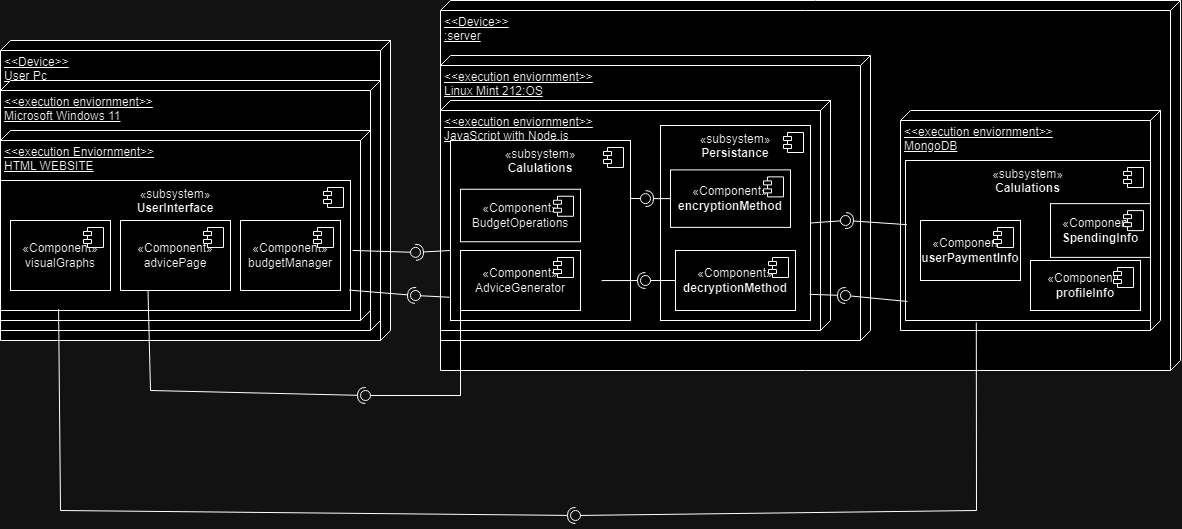

The diagram above was exported from draw.io. Its source (the exported page's mxGraphModel, read from the mxfile embedded in the PNG):
<mxGraphModel dx="3535" dy="870" grid="1" gridSize="10" guides="1" tooltips="1" connect="1" arrows="1" fold="1" page="1" pageScale="1" pageWidth="850" pageHeight="1100" math="0" shadow="0">
  <root>
    <mxCell id="0" />
    <mxCell id="1" parent="0" />
    <mxCell id="2" value="&amp;lt;&amp;lt;Device&amp;gt;&amp;gt;&lt;div&gt;:server&lt;/div&gt;" style="verticalAlign=top;align=left;spacingTop=8;spacingLeft=2;spacingRight=12;shape=cube;size=10;direction=south;fontStyle=4;html=1;whiteSpace=wrap;" vertex="1" parent="1">
      <mxGeometry x="-810" y="190" width="740" height="370" as="geometry" />
    </mxCell>
    <mxCell id="3" value="&amp;lt;&amp;lt;execution enviornment&amp;gt;&amp;gt;&lt;div&gt;MongoDB&lt;/div&gt;" style="verticalAlign=top;align=left;spacingTop=8;spacingLeft=2;spacingRight=12;shape=cube;size=10;direction=south;fontStyle=4;html=1;whiteSpace=wrap;" vertex="1" parent="1">
      <mxGeometry x="-350" y="300" width="260" height="220" as="geometry" />
    </mxCell>
    <mxCell id="4" value="&amp;lt;&amp;lt;execution enviornment&amp;gt;&amp;gt;&lt;div&gt;Linux Mint 212:OS&lt;/div&gt;" style="verticalAlign=top;align=left;spacingTop=8;spacingLeft=2;spacingRight=12;shape=cube;size=10;direction=south;fontStyle=4;html=1;whiteSpace=wrap;" vertex="1" parent="1">
      <mxGeometry x="-810" y="245" width="430" height="285" as="geometry" />
    </mxCell>
    <mxCell id="5" value="&amp;lt;&amp;lt;execution enviornment&amp;gt;&amp;gt;&lt;div&gt;JavaScript with Node.js&lt;/div&gt;" style="verticalAlign=top;align=left;spacingTop=8;spacingLeft=2;spacingRight=12;shape=cube;size=10;direction=south;fontStyle=4;html=1;whiteSpace=wrap;" vertex="1" parent="1">
      <mxGeometry x="-810" y="290" width="390" height="230" as="geometry" />
    </mxCell>
    <mxCell id="6" value="&amp;lt;&amp;lt;Device&amp;gt;&amp;gt;&lt;div&gt;User Pc&lt;/div&gt;" style="verticalAlign=top;align=left;spacingTop=8;spacingLeft=2;spacingRight=12;shape=cube;size=10;direction=south;fontStyle=4;html=1;whiteSpace=wrap;" vertex="1" parent="1">
      <mxGeometry x="-1250" y="230" width="390" height="300" as="geometry" />
    </mxCell>
    <mxCell id="7" value="&amp;lt;&amp;lt;execution enviornment&amp;gt;&amp;gt;&lt;div&gt;Microsoft Windows 11&lt;/div&gt;" style="verticalAlign=top;align=left;spacingTop=8;spacingLeft=2;spacingRight=12;shape=cube;size=10;direction=south;fontStyle=4;html=1;whiteSpace=wrap;" vertex="1" parent="1">
      <mxGeometry x="-1250" y="270" width="380" height="250" as="geometry" />
    </mxCell>
    <mxCell id="8" value="&amp;lt;&amp;lt;execution Enviornment&amp;gt;&amp;gt;&lt;div&gt;HTML WEBSITE&lt;/div&gt;" style="verticalAlign=top;align=left;spacingTop=8;spacingLeft=2;spacingRight=12;shape=cube;size=10;direction=south;fontStyle=4;html=1;whiteSpace=wrap;" vertex="1" parent="1">
      <mxGeometry x="-1250" y="320" width="370" height="190" as="geometry" />
    </mxCell>
    <mxCell id="9" value="«subsystem»&lt;br&gt;&lt;b&gt;UserInterface&lt;/b&gt;" style="html=1;dropTarget=0;whiteSpace=wrap;verticalAlign=top;" vertex="1" parent="1">
      <mxGeometry x="-1250" y="370" width="350" height="130" as="geometry" />
    </mxCell>
    <mxCell id="10" value="" style="shape=module;jettyWidth=8;jettyHeight=4;" vertex="1" parent="9">
      <mxGeometry x="1" width="20" height="20" relative="1" as="geometry">
        <mxPoint x="-27" y="7" as="offset" />
      </mxGeometry>
    </mxCell>
    <mxCell id="11" value="«Component»&lt;br&gt;&lt;div&gt;budgetManager&lt;/div&gt;" style="html=1;dropTarget=0;whiteSpace=wrap;" vertex="1" parent="1">
      <mxGeometry x="-1010" y="410" width="100" height="70" as="geometry" />
    </mxCell>
    <mxCell id="12" value="" style="shape=module;jettyWidth=8;jettyHeight=4;" vertex="1" parent="11">
      <mxGeometry x="1" width="20" height="20" relative="1" as="geometry">
        <mxPoint x="-27" y="7" as="offset" />
      </mxGeometry>
    </mxCell>
    <mxCell id="13" value="«Component»&lt;br&gt;&lt;div&gt;advicePage&lt;/div&gt;" style="html=1;dropTarget=0;whiteSpace=wrap;" vertex="1" parent="1">
      <mxGeometry x="-1130" y="410" width="110" height="70" as="geometry" />
    </mxCell>
    <mxCell id="14" value="" style="shape=module;jettyWidth=8;jettyHeight=4;" vertex="1" parent="13">
      <mxGeometry x="1" width="20" height="20" relative="1" as="geometry">
        <mxPoint x="-27" y="7" as="offset" />
      </mxGeometry>
    </mxCell>
    <mxCell id="15" value="«Component»&lt;br&gt;&lt;div&gt;visualGraphs&lt;/div&gt;" style="html=1;dropTarget=0;whiteSpace=wrap;" vertex="1" parent="1">
      <mxGeometry x="-1240" y="410" width="100" height="70" as="geometry" />
    </mxCell>
    <mxCell id="16" value="" style="shape=module;jettyWidth=8;jettyHeight=4;" vertex="1" parent="15">
      <mxGeometry x="1" width="20" height="20" relative="1" as="geometry">
        <mxPoint x="-27" y="7" as="offset" />
      </mxGeometry>
    </mxCell>
    <mxCell id="17" value="«subsystem»&lt;br&gt;&lt;b&gt;Calulations&lt;/b&gt;" style="html=1;dropTarget=0;whiteSpace=wrap;verticalAlign=top;" vertex="1" parent="1">
      <mxGeometry x="-800" y="330" width="180" height="180" as="geometry" />
    </mxCell>
    <mxCell id="18" value="" style="shape=module;jettyWidth=8;jettyHeight=4;" vertex="1" parent="17">
      <mxGeometry x="1" width="20" height="20" relative="1" as="geometry">
        <mxPoint x="-27" y="7" as="offset" />
      </mxGeometry>
    </mxCell>
    <mxCell id="19" value="«Component»&lt;br&gt;&lt;div&gt;BudgetOperations&lt;/div&gt;" style="html=1;dropTarget=0;whiteSpace=wrap;" vertex="1" parent="1">
      <mxGeometry x="-790" y="378.75" width="120" height="52.5" as="geometry" />
    </mxCell>
    <mxCell id="20" value="" style="shape=module;jettyWidth=8;jettyHeight=4;" vertex="1" parent="19">
      <mxGeometry x="1" width="20" height="20" relative="1" as="geometry">
        <mxPoint x="-27" y="7" as="offset" />
      </mxGeometry>
    </mxCell>
    <mxCell id="21" style="edgeStyle=orthogonalEdgeStyle;rounded=0;orthogonalLoop=1;jettySize=auto;html=1;exitX=0.5;exitY=1;exitDx=0;exitDy=0;" edge="1" source="19" target="19" parent="1">
      <mxGeometry relative="1" as="geometry" />
    </mxCell>
    <mxCell id="22" value="«Component»&lt;br&gt;&lt;div&gt;AdviceGenerator&lt;/div&gt;" style="html=1;dropTarget=0;whiteSpace=wrap;" vertex="1" parent="1">
      <mxGeometry x="-790" y="440" width="120" height="60" as="geometry" />
    </mxCell>
    <mxCell id="23" value="" style="shape=module;jettyWidth=8;jettyHeight=4;" vertex="1" parent="22">
      <mxGeometry x="1" width="20" height="20" relative="1" as="geometry">
        <mxPoint x="-27" y="7" as="offset" />
      </mxGeometry>
    </mxCell>
    <mxCell id="24" value="«subsystem»&lt;br&gt;&lt;b&gt;Persistance&lt;/b&gt;" style="html=1;dropTarget=0;whiteSpace=wrap;verticalAlign=top;" vertex="1" parent="1">
      <mxGeometry x="-590" y="315" width="150" height="195" as="geometry" />
    </mxCell>
    <mxCell id="25" value="" style="shape=module;jettyWidth=8;jettyHeight=4;" vertex="1" parent="24">
      <mxGeometry x="1" width="20" height="20" relative="1" as="geometry">
        <mxPoint x="-27" y="7" as="offset" />
      </mxGeometry>
    </mxCell>
    <mxCell id="26" value="«Component»&lt;br&gt;&lt;b&gt;encryptionMethod&lt;/b&gt;" style="html=1;dropTarget=0;whiteSpace=wrap;" vertex="1" parent="1">
      <mxGeometry x="-580" y="359.38" width="120" height="57.5" as="geometry" />
    </mxCell>
    <mxCell id="27" value="" style="shape=module;jettyWidth=8;jettyHeight=4;" vertex="1" parent="26">
      <mxGeometry x="1" width="20" height="20" relative="1" as="geometry">
        <mxPoint x="-27" y="7" as="offset" />
      </mxGeometry>
    </mxCell>
    <mxCell id="28" value="«Component»&lt;br&gt;&lt;b&gt;decryptionMethod&lt;/b&gt;" style="html=1;dropTarget=0;whiteSpace=wrap;" vertex="1" parent="1">
      <mxGeometry x="-575" y="440" width="120" height="60" as="geometry" />
    </mxCell>
    <mxCell id="29" value="" style="shape=module;jettyWidth=8;jettyHeight=4;" vertex="1" parent="28">
      <mxGeometry x="1" width="20" height="20" relative="1" as="geometry">
        <mxPoint x="-27" y="7" as="offset" />
      </mxGeometry>
    </mxCell>
    <mxCell id="30" value="«subsystem»&lt;br&gt;&lt;b&gt;Calulations&lt;/b&gt;" style="html=1;dropTarget=0;whiteSpace=wrap;verticalAlign=top;" vertex="1" parent="1">
      <mxGeometry x="-345" y="350" width="245" height="160" as="geometry" />
    </mxCell>
    <mxCell id="31" value="" style="shape=module;jettyWidth=8;jettyHeight=4;" vertex="1" parent="30">
      <mxGeometry x="1" width="20" height="20" relative="1" as="geometry">
        <mxPoint x="-27" y="7" as="offset" />
      </mxGeometry>
    </mxCell>
    <mxCell id="32" value="«Component»&lt;br&gt;&lt;b&gt;SpendingInfo&lt;/b&gt;" style="html=1;dropTarget=0;whiteSpace=wrap;" vertex="1" parent="1">
      <mxGeometry x="-200" y="393.13" width="100" height="53.75" as="geometry" />
    </mxCell>
    <mxCell id="33" value="" style="shape=module;jettyWidth=8;jettyHeight=4;" vertex="1" parent="32">
      <mxGeometry x="1" width="20" height="20" relative="1" as="geometry">
        <mxPoint x="-27" y="7" as="offset" />
      </mxGeometry>
    </mxCell>
    <mxCell id="34" value="«Component»&lt;br&gt;&lt;b&gt;userPaymentInfo&lt;/b&gt;" style="html=1;dropTarget=0;whiteSpace=wrap;" vertex="1" parent="1">
      <mxGeometry x="-330" y="410" width="100" height="60" as="geometry" />
    </mxCell>
    <mxCell id="35" value="" style="shape=module;jettyWidth=8;jettyHeight=4;" vertex="1" parent="34">
      <mxGeometry x="1" width="20" height="20" relative="1" as="geometry">
        <mxPoint x="-27" y="7" as="offset" />
      </mxGeometry>
    </mxCell>
    <mxCell id="36" value="«Component»&lt;br&gt;&lt;b&gt;profileInfo&lt;/b&gt;" style="html=1;dropTarget=0;whiteSpace=wrap;" vertex="1" parent="1">
      <mxGeometry x="-220" y="450" width="110" height="50" as="geometry" />
    </mxCell>
    <mxCell id="37" value="" style="shape=module;jettyWidth=8;jettyHeight=4;" vertex="1" parent="36">
      <mxGeometry x="1" width="20" height="20" relative="1" as="geometry">
        <mxPoint x="-27" y="7" as="offset" />
      </mxGeometry>
    </mxCell>
    <mxCell id="38" value="" style="rounded=0;orthogonalLoop=1;jettySize=auto;html=1;endArrow=halfCircle;endFill=0;endSize=6;strokeWidth=1;sketch=0;" edge="1" target="40" parent="1">
      <mxGeometry relative="1" as="geometry">
        <mxPoint x="-800" y="440" as="sourcePoint" />
      </mxGeometry>
    </mxCell>
    <mxCell id="39" value="" style="rounded=0;orthogonalLoop=1;jettySize=auto;html=1;endArrow=oval;endFill=0;sketch=0;sourcePerimeterSpacing=0;targetPerimeterSpacing=0;endSize=10;exitX=1.006;exitY=0.538;exitDx=0;exitDy=0;exitPerimeter=0;" edge="1" source="9" target="40" parent="1">
      <mxGeometry relative="1" as="geometry">
        <mxPoint x="-930" y="445" as="sourcePoint" />
      </mxGeometry>
    </mxCell>
    <mxCell id="40" value="" style="ellipse;whiteSpace=wrap;html=1;align=center;aspect=fixed;fillColor=none;strokeColor=none;resizable=0;perimeter=centerPerimeter;rotatable=0;allowArrows=0;points=[];outlineConnect=1;" vertex="1" parent="1">
      <mxGeometry x="-840" y="436.88" width="10" height="10" as="geometry" />
    </mxCell>
    <mxCell id="41" value="" style="rounded=0;orthogonalLoop=1;jettySize=auto;html=1;endArrow=halfCircle;endFill=0;endSize=6;strokeWidth=1;sketch=0;exitX=0.996;exitY=0.843;exitDx=0;exitDy=0;exitPerimeter=0;" edge="1" source="9" target="43" parent="1">
      <mxGeometry relative="1" as="geometry">
        <mxPoint x="-850" y="465" as="sourcePoint" />
      </mxGeometry>
    </mxCell>
    <mxCell id="42" value="" style="rounded=0;orthogonalLoop=1;jettySize=auto;html=1;endArrow=oval;endFill=0;sketch=0;sourcePerimeterSpacing=0;targetPerimeterSpacing=0;endSize=10;exitX=-0.004;exitY=0.871;exitDx=0;exitDy=0;exitPerimeter=0;" edge="1" source="17" target="43" parent="1">
      <mxGeometry relative="1" as="geometry">
        <mxPoint x="-890" y="465" as="sourcePoint" />
      </mxGeometry>
    </mxCell>
    <mxCell id="43" value="" style="ellipse;whiteSpace=wrap;html=1;align=center;aspect=fixed;fillColor=none;strokeColor=none;resizable=0;perimeter=centerPerimeter;rotatable=0;allowArrows=0;points=[];outlineConnect=1;flipH=1;flipV=0;" vertex="1" parent="1">
      <mxGeometry x="-840" y="480" width="10" height="10" as="geometry" />
    </mxCell>
    <mxCell id="44" value="" style="rounded=0;orthogonalLoop=1;jettySize=auto;html=1;endArrow=halfCircle;endFill=0;endSize=6;strokeWidth=1;sketch=0;exitX=0.25;exitY=1;exitDx=0;exitDy=0;" edge="1" source="13" target="46" parent="1">
      <mxGeometry relative="1" as="geometry">
        <mxPoint x="-830" y="465" as="sourcePoint" />
        <Array as="points">
          <mxPoint x="-1100" y="580" />
        </Array>
      </mxGeometry>
    </mxCell>
    <mxCell id="45" value="" style="rounded=0;orthogonalLoop=1;jettySize=auto;html=1;endArrow=oval;endFill=0;sketch=0;sourcePerimeterSpacing=0;targetPerimeterSpacing=0;endSize=10;exitX=0;exitY=0.5;exitDx=0;exitDy=0;entryX=0.512;entryY=0.74;entryDx=0;entryDy=0;entryPerimeter=0;" edge="1" source="22" target="46" parent="1">
      <mxGeometry relative="1" as="geometry">
        <mxPoint x="-800" y="475" as="sourcePoint" />
        <mxPoint x="-895" y="590" as="targetPoint" />
        <Array as="points">
          <mxPoint x="-790" y="585" />
        </Array>
      </mxGeometry>
    </mxCell>
    <mxCell id="46" value="" style="ellipse;whiteSpace=wrap;html=1;align=center;aspect=fixed;fillColor=none;strokeColor=none;resizable=0;perimeter=centerPerimeter;rotatable=0;allowArrows=0;points=[];outlineConnect=1;" vertex="1" parent="1">
      <mxGeometry x="-890" y="580" width="10" height="10" as="geometry" />
    </mxCell>
    <mxCell id="47" value="" style="rounded=0;orthogonalLoop=1;jettySize=auto;html=1;endArrow=halfCircle;endFill=0;endSize=6;strokeWidth=1;sketch=0;exitX=0;exitY=0.5;exitDx=0;exitDy=0;" edge="1" source="26" target="49" parent="1">
      <mxGeometry relative="1" as="geometry">
        <mxPoint x="-670" y="275" as="sourcePoint" />
      </mxGeometry>
    </mxCell>
    <mxCell id="48" value="" style="rounded=0;orthogonalLoop=1;jettySize=auto;html=1;endArrow=oval;endFill=0;sketch=0;sourcePerimeterSpacing=0;targetPerimeterSpacing=0;endSize=10;exitX=1.002;exitY=0.322;exitDx=0;exitDy=0;exitPerimeter=0;" edge="1" source="17" target="49" parent="1">
      <mxGeometry relative="1" as="geometry">
        <mxPoint x="-710" y="275" as="sourcePoint" />
      </mxGeometry>
    </mxCell>
    <mxCell id="49" value="" style="ellipse;whiteSpace=wrap;html=1;align=center;aspect=fixed;fillColor=none;strokeColor=none;resizable=0;perimeter=centerPerimeter;rotatable=0;allowArrows=0;points=[];outlineConnect=1;" vertex="1" parent="1">
      <mxGeometry x="-610" y="383.13" width="10" height="10" as="geometry" />
    </mxCell>
    <mxCell id="50" value="" style="rounded=0;orthogonalLoop=1;jettySize=auto;html=1;endArrow=halfCircle;endFill=0;endSize=6;strokeWidth=1;sketch=0;exitX=0.783;exitY=0.587;exitDx=0;exitDy=0;exitPerimeter=0;" edge="1" source="5" target="52" parent="1">
      <mxGeometry relative="1" as="geometry">
        <mxPoint x="-590" y="405" as="sourcePoint" />
      </mxGeometry>
    </mxCell>
    <mxCell id="51" value="" style="rounded=0;orthogonalLoop=1;jettySize=auto;html=1;endArrow=oval;endFill=0;sketch=0;sourcePerimeterSpacing=0;targetPerimeterSpacing=0;endSize=10;exitX=0;exitY=0.5;exitDx=0;exitDy=0;" edge="1" source="28" target="52" parent="1">
      <mxGeometry relative="1" as="geometry">
        <mxPoint x="-630" y="405" as="sourcePoint" />
      </mxGeometry>
    </mxCell>
    <mxCell id="52" value="" style="ellipse;whiteSpace=wrap;html=1;align=center;aspect=fixed;fillColor=none;strokeColor=none;resizable=0;perimeter=centerPerimeter;rotatable=0;allowArrows=0;points=[];outlineConnect=1;" vertex="1" parent="1">
      <mxGeometry x="-610" y="465" width="10" height="10" as="geometry" />
    </mxCell>
    <mxCell id="53" value="" style="rounded=0;orthogonalLoop=1;jettySize=auto;html=1;endArrow=halfCircle;endFill=0;endSize=6;strokeWidth=1;sketch=0;exitX=0.006;exitY=0.401;exitDx=0;exitDy=0;exitPerimeter=0;" edge="1" source="30" target="55" parent="1">
      <mxGeometry relative="1" as="geometry">
        <mxPoint x="-250" y="430" as="sourcePoint" />
      </mxGeometry>
    </mxCell>
    <mxCell id="54" value="" style="rounded=0;orthogonalLoop=1;jettySize=auto;html=1;endArrow=oval;endFill=0;sketch=0;sourcePerimeterSpacing=0;targetPerimeterSpacing=0;endSize=10;exitX=1;exitY=0.5;exitDx=0;exitDy=0;" edge="1" source="24" target="55" parent="1">
      <mxGeometry relative="1" as="geometry">
        <mxPoint x="-360" y="435" as="sourcePoint" />
      </mxGeometry>
    </mxCell>
    <mxCell id="55" value="" style="ellipse;whiteSpace=wrap;html=1;align=center;aspect=fixed;fillColor=none;strokeColor=none;resizable=0;perimeter=centerPerimeter;rotatable=0;allowArrows=0;points=[];outlineConnect=1;" vertex="1" parent="1">
      <mxGeometry x="-410" y="405" width="10" height="10" as="geometry" />
    </mxCell>
    <mxCell id="56" value="" style="rounded=0;orthogonalLoop=1;jettySize=auto;html=1;endArrow=halfCircle;endFill=0;endSize=6;strokeWidth=1;sketch=0;exitX=0.994;exitY=0.866;exitDx=0;exitDy=0;exitPerimeter=0;" edge="1" source="24" target="58" parent="1">
      <mxGeometry relative="1" as="geometry">
        <mxPoint x="-320" y="435" as="sourcePoint" />
      </mxGeometry>
    </mxCell>
    <mxCell id="57" value="" style="rounded=0;orthogonalLoop=1;jettySize=auto;html=1;endArrow=oval;endFill=0;sketch=0;sourcePerimeterSpacing=0;targetPerimeterSpacing=0;endSize=10;exitX=0.008;exitY=0.881;exitDx=0;exitDy=0;exitPerimeter=0;" edge="1" source="30" target="58" parent="1">
      <mxGeometry relative="1" as="geometry">
        <mxPoint x="-250" y="495" as="sourcePoint" />
      </mxGeometry>
    </mxCell>
    <mxCell id="58" value="" style="ellipse;whiteSpace=wrap;html=1;align=center;aspect=fixed;fillColor=none;strokeColor=none;resizable=0;perimeter=centerPerimeter;rotatable=0;allowArrows=0;points=[];outlineConnect=1;" vertex="1" parent="1">
      <mxGeometry x="-410" y="480" width="10" height="10" as="geometry" />
    </mxCell>
    <mxCell id="59" value="" style="rounded=0;orthogonalLoop=1;jettySize=auto;html=1;endArrow=halfCircle;endFill=0;endSize=6;strokeWidth=1;sketch=0;exitX=0.166;exitY=0.991;exitDx=0;exitDy=0;exitPerimeter=0;" edge="1" source="9" target="61" parent="1">
      <mxGeometry relative="1" as="geometry">
        <mxPoint x="-820" y="670" as="sourcePoint" />
        <Array as="points">
          <mxPoint x="-1190" y="700" />
        </Array>
      </mxGeometry>
    </mxCell>
    <mxCell id="60" value="" style="rounded=0;orthogonalLoop=1;jettySize=auto;html=1;endArrow=oval;endFill=0;sketch=0;sourcePerimeterSpacing=0;targetPerimeterSpacing=0;endSize=10;exitX=0.289;exitY=1.012;exitDx=0;exitDy=0;exitPerimeter=0;" edge="1" source="30" target="61" parent="1">
      <mxGeometry relative="1" as="geometry">
        <mxPoint x="-520" y="710" as="sourcePoint" />
        <Array as="points">
          <mxPoint x="-274" y="700" />
        </Array>
      </mxGeometry>
    </mxCell>
    <mxCell id="61" value="" style="ellipse;whiteSpace=wrap;html=1;align=center;aspect=fixed;fillColor=none;strokeColor=none;resizable=0;perimeter=centerPerimeter;rotatable=0;allowArrows=0;points=[];outlineConnect=1;" vertex="1" parent="1">
      <mxGeometry x="-680" y="700" width="10" height="10" as="geometry" />
    </mxCell>
  </root>
</mxGraphModel>